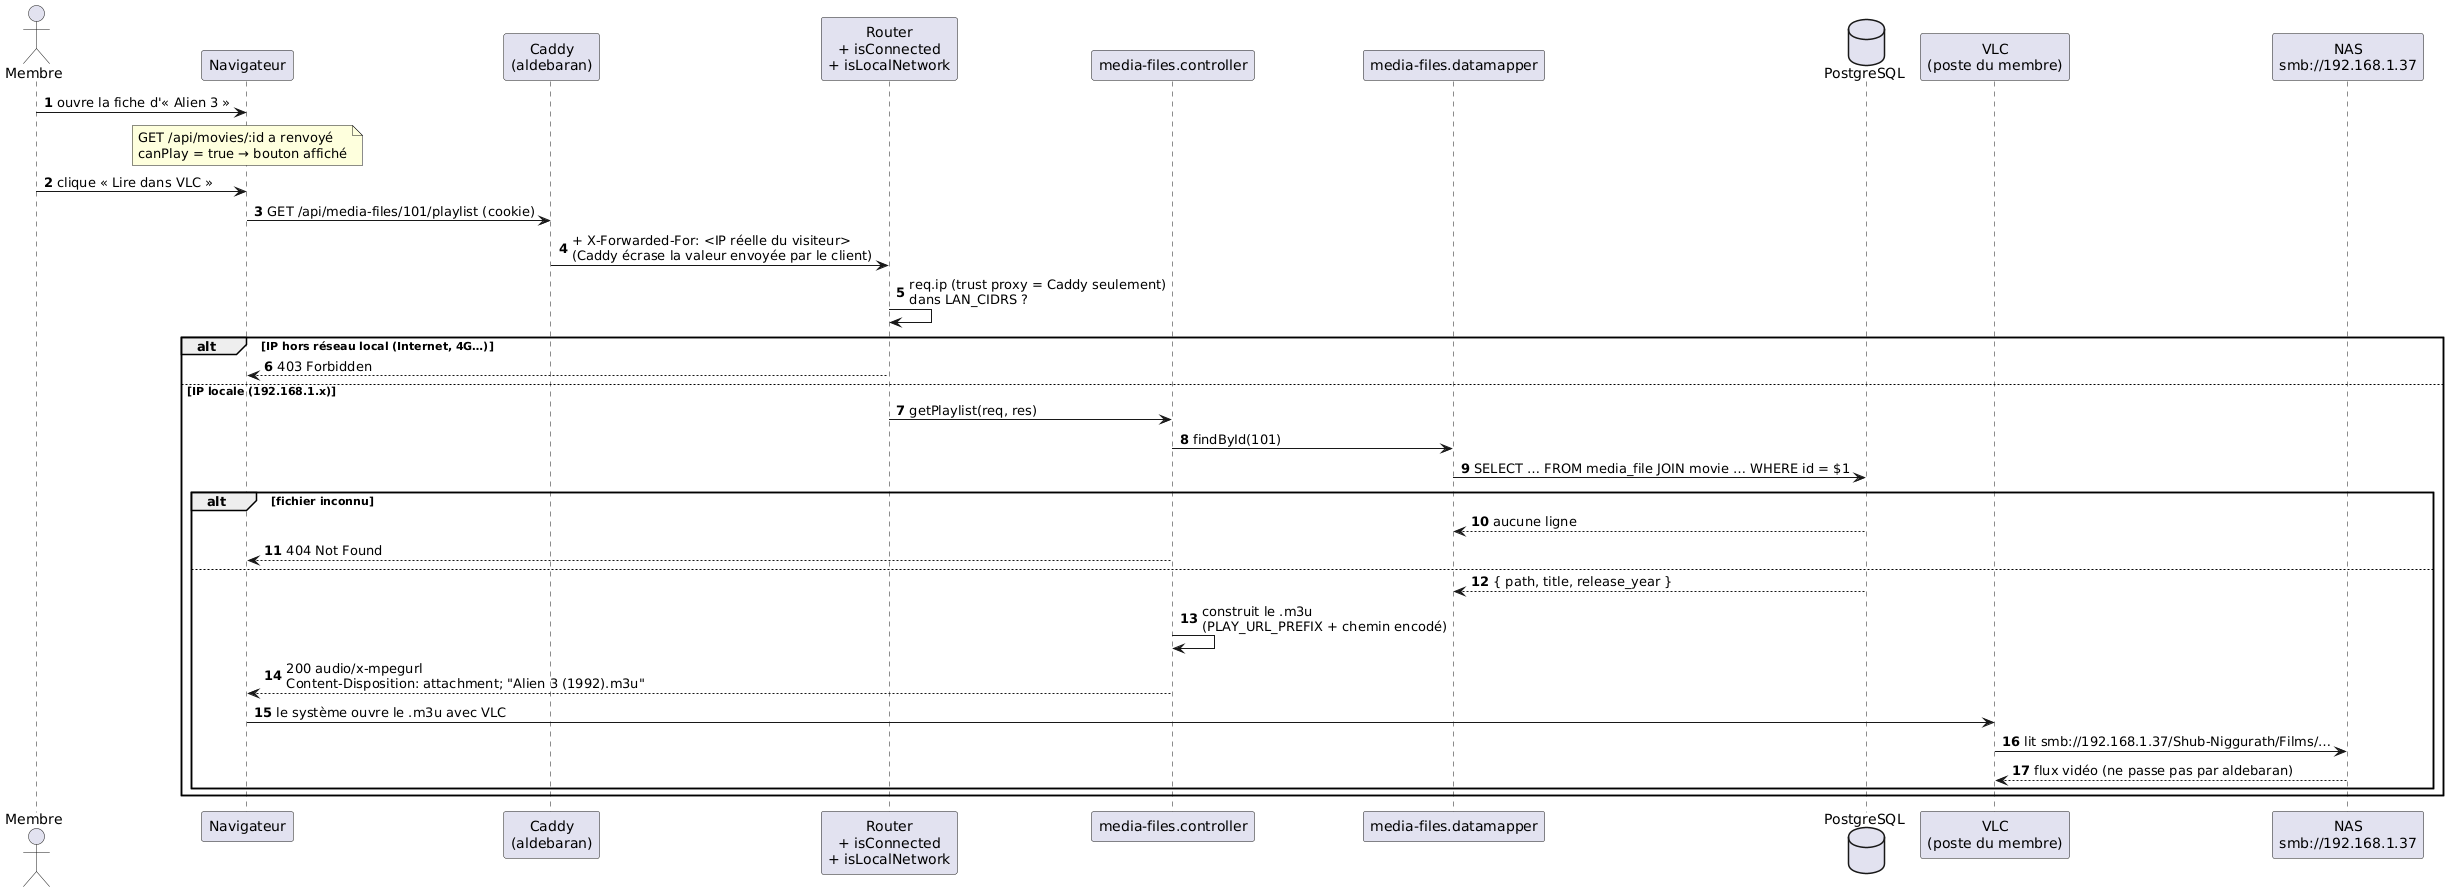

The diagram above was rendered by PlantUML. Its source (embedded in the PNG):
@startuml lecture-vlc
autonumber
actor Membre
participant "Navigateur" as Client
participant "Caddy\n(aldebaran)" as Caddy
participant "Router\n+ isConnected\n+ isLocalNetwork" as Router
participant "media-files.controller" as Ctrl
participant "media-files.datamapper" as DM
database PostgreSQL as DB
participant "VLC\n(poste du membre)" as VLC
participant "NAS\nsmb://192.168.1.37" as NAS

Membre -> Client : ouvre la fiche d'« Alien 3 »
note over Client : GET /api/movies/:id a renvoyé\ncanPlay = true → bouton affiché
Membre -> Client : clique « Lire dans VLC »
Client -> Caddy : GET /api/media-files/101/playlist (cookie)
Caddy -> Router : + X-Forwarded-For: <IP réelle du visiteur>\n(Caddy écrase la valeur envoyée par le client)
Router -> Router : req.ip (trust proxy = Caddy seulement)\ndans LAN_CIDRS ?
alt IP hors réseau local (Internet, 4G…)
  Router --> Client : 403 Forbidden
else IP locale (192.168.1.x)
  Router -> Ctrl : getPlaylist(req, res)
  Ctrl -> DM : findById(101)
  DM -> DB : SELECT … FROM media_file JOIN movie … WHERE id = $1
  alt fichier inconnu
    DB --> DM : aucune ligne
    Ctrl --> Client : 404 Not Found
  else
    DB --> DM : { path, title, release_year }
    Ctrl -> Ctrl : construit le .m3u\n(PLAY_URL_PREFIX + chemin encodé)
    Ctrl --> Client : 200 audio/x-mpegurl\nContent-Disposition: attachment; "Alien 3 (1992).m3u"
    Client -> VLC : le système ouvre le .m3u avec VLC
    VLC -> NAS : lit smb://192.168.1.37/Shub-Niggurath/Films/…
    NAS --> VLC : flux vidéo (ne passe pas par aldebaran)
  end
end
@enduml